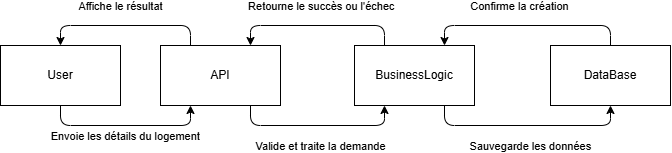

The diagram above was exported from draw.io. Its source (the exported page's mxGraphModel, read from the mxfile embedded in the PNG):
<mxGraphModel dx="836" dy="2807" grid="1" gridSize="10" guides="1" tooltips="1" connect="1" arrows="1" fold="1" page="1" pageScale="1" pageWidth="827" pageHeight="1169" math="0" shadow="0">
  <root>
    <mxCell id="0" />
    <mxCell id="1" parent="0" />
    <mxCell id="d25YSvirO0Q_roYQKxpE-35" value="Envoie les détails du logement" style="edgeStyle=elbowEdgeStyle;exitX=0.5;exitY=1;exitDx=0;exitDy=0;entryX=0.25;entryY=1;entryDx=0;entryDy=0;" edge="1" parent="1" source="d25YSvirO0Q_roYQKxpE-42" target="d25YSvirO0Q_roYQKxpE-41">
      <mxGeometry y="-10" relative="1" as="geometry">
        <Array as="points">
          <mxPoint x="180" y="-1450" />
        </Array>
        <mxPoint as="offset" />
      </mxGeometry>
    </mxCell>
    <mxCell id="d25YSvirO0Q_roYQKxpE-36" value="Valide et traite la demande" style="edgeStyle=elbowEdgeStyle;exitX=0.75;exitY=1;exitDx=0;exitDy=0;entryX=0.25;entryY=1;entryDx=0;entryDy=0;" edge="1" parent="1" source="d25YSvirO0Q_roYQKxpE-41" target="d25YSvirO0Q_roYQKxpE-43">
      <mxGeometry x="0.0345" y="-20" relative="1" as="geometry">
        <Array as="points">
          <mxPoint x="360" y="-1450" />
        </Array>
        <mxPoint as="offset" />
      </mxGeometry>
    </mxCell>
    <mxCell id="d25YSvirO0Q_roYQKxpE-37" value="Sauvegarde les données" style="edgeStyle=elbowEdgeStyle;entryX=0.5;entryY=1;entryDx=0;entryDy=0;exitX=0.75;exitY=1;exitDx=0;exitDy=0;" edge="1" parent="1" source="d25YSvirO0Q_roYQKxpE-43" target="d25YSvirO0Q_roYQKxpE-44">
      <mxGeometry x="0.0291" y="-20" relative="1" as="geometry">
        <Array as="points">
          <mxPoint x="570" y="-1450" />
        </Array>
        <mxPoint as="offset" />
      </mxGeometry>
    </mxCell>
    <mxCell id="d25YSvirO0Q_roYQKxpE-38" value="Confirme la création" style="edgeStyle=elbowEdgeStyle;entryX=0.75;entryY=0;entryDx=0;entryDy=0;exitX=0.5;exitY=0;exitDx=0;exitDy=0;" edge="1" parent="1" source="d25YSvirO0Q_roYQKxpE-44" target="d25YSvirO0Q_roYQKxpE-43">
      <mxGeometry x="0.068" y="-20" relative="1" as="geometry">
        <mxPoint x="650" y="-1540" as="sourcePoint" />
        <Array as="points">
          <mxPoint x="570" y="-1550" />
        </Array>
        <mxPoint as="offset" />
      </mxGeometry>
    </mxCell>
    <mxCell id="d25YSvirO0Q_roYQKxpE-39" value=" Retourne le succès ou l'échec" style="edgeStyle=elbowEdgeStyle;exitX=0.25;exitY=0;exitDx=0;exitDy=0;entryX=0.75;entryY=0;entryDx=0;entryDy=0;" edge="1" parent="1" source="d25YSvirO0Q_roYQKxpE-43" target="d25YSvirO0Q_roYQKxpE-41">
      <mxGeometry x="-0.0345" y="-20" relative="1" as="geometry">
        <Array as="points">
          <mxPoint x="370" y="-1550" />
        </Array>
        <mxPoint as="offset" />
      </mxGeometry>
    </mxCell>
    <mxCell id="d25YSvirO0Q_roYQKxpE-40" value="Affiche le résultat" style="edgeStyle=elbowEdgeStyle;entryX=0.5;entryY=0;entryDx=0;entryDy=0;exitX=0.25;exitY=0;exitDx=0;exitDy=0;" edge="1" parent="1" source="d25YSvirO0Q_roYQKxpE-41" target="d25YSvirO0Q_roYQKxpE-42">
      <mxGeometry x="0.0588" y="-20" relative="1" as="geometry">
        <Array as="points">
          <mxPoint x="180" y="-1550" />
        </Array>
        <mxPoint as="offset" />
      </mxGeometry>
    </mxCell>
    <mxCell id="d25YSvirO0Q_roYQKxpE-41" value="API" style="rounded=0;whiteSpace=wrap;html=1;" vertex="1" parent="1">
      <mxGeometry x="200" y="-1530" width="120" height="60" as="geometry" />
    </mxCell>
    <mxCell id="d25YSvirO0Q_roYQKxpE-42" value="User" style="rounded=0;whiteSpace=wrap;html=1;" vertex="1" parent="1">
      <mxGeometry x="40" y="-1530" width="120" height="60" as="geometry" />
    </mxCell>
    <mxCell id="d25YSvirO0Q_roYQKxpE-43" value="BusinessLogic" style="rounded=0;whiteSpace=wrap;html=1;" vertex="1" parent="1">
      <mxGeometry x="394" y="-1530" width="120" height="60" as="geometry" />
    </mxCell>
    <mxCell id="d25YSvirO0Q_roYQKxpE-44" value="DataBase" style="rounded=0;whiteSpace=wrap;html=1;" vertex="1" parent="1">
      <mxGeometry x="590" y="-1530" width="120" height="60" as="geometry" />
    </mxCell>
  </root>
</mxGraphModel>